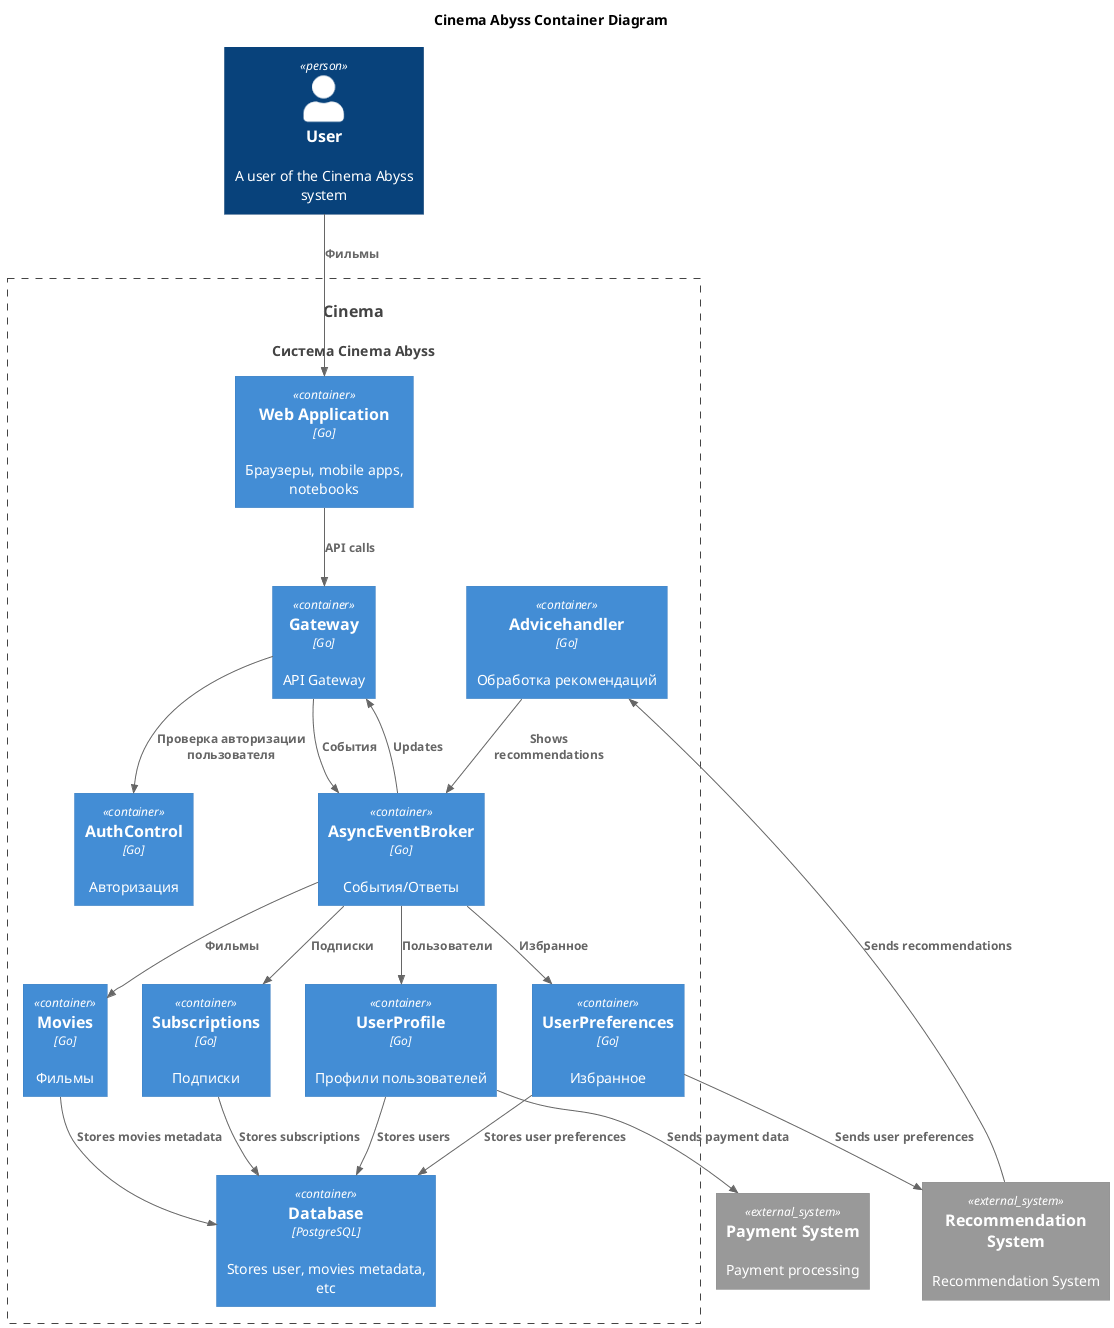

The diagram above was rendered by PlantUML. Its source (embedded in the PNG):
@startuml
title Cinema Abyss Container Diagram

top to bottom direction

!includeurl https://raw.githubusercontent.com/RicardoNiepel/C4-PlantUML/master/C4_Component.puml

Person(User, "User", "A user of the Cinema Abyss system")

System(Cinema, "Cinema", "Система Cinema Abyss")

System_Boundary(Cinema, "Cimema abyss") {
  Container(WebApp, "Web Application", "Go", "Браузеры, mobile apps, notebooks")
  
  Container(Database, "Database", "PostgreSQL", "Stores user, movies metadata, etc")

  Container(Proxy, "Gateway", "Go", "API Gateway")
  Container(AuthControl, "AuthControl", "Go", "Авторизация")
  Container(Movies, "Movies", "Go", "Фильмы")
  Container(Events, "AsyncEventBroker", "Go", "События/Ответы")
  Container(UserProfile, "UserProfile", "Go", "Профили пользователей")
  Container(UserPreferences, "UserPreferences", "Go", "Избранное")
  Container(Subscriptions, "Subscriptions", "Go", "Подписки")
  
  Container(Advicehandler, "Advicehandler", "Go", "Обработка рекомендаций")
  
  }

System_Ext(Adviser, "Recommendation System", "Recommendation System")
System_Ext(payment,"Payment System", "Payment processing")

Rel(User, WebApp, "Фильмы")
Rel(Proxy, AuthControl, "Проверка авторизации пользователя")
Rel(Events, Movies, "Фильмы")
Rel(Proxy, Events, "События")
Rel(Events, UserProfile, "Пользователи")
Rel(Events, Subscriptions, "Подписки")
Rel(Events, UserPreferences, "Избранное")
Rel(Events, Proxy, "Updates")

Rel(WebApp, Proxy, "API calls")
Rel(Movies, Database, "Stores movies metadata")
Rel(Subscriptions, Database, "Stores subscriptions")
Rel(UserPreferences, Database, "Stores user preferences")
Rel(UserProfile, Database, "Stores users")
Rel(UserProfile, payment, "Sends payment data")
Rel(UserPreferences, Adviser, "Sends user preferences")
Rel(Adviser, Advicehandler,  "Sends recommendations")
Rel(Advicehandler, Events, "Shows recommendations")
@enduml